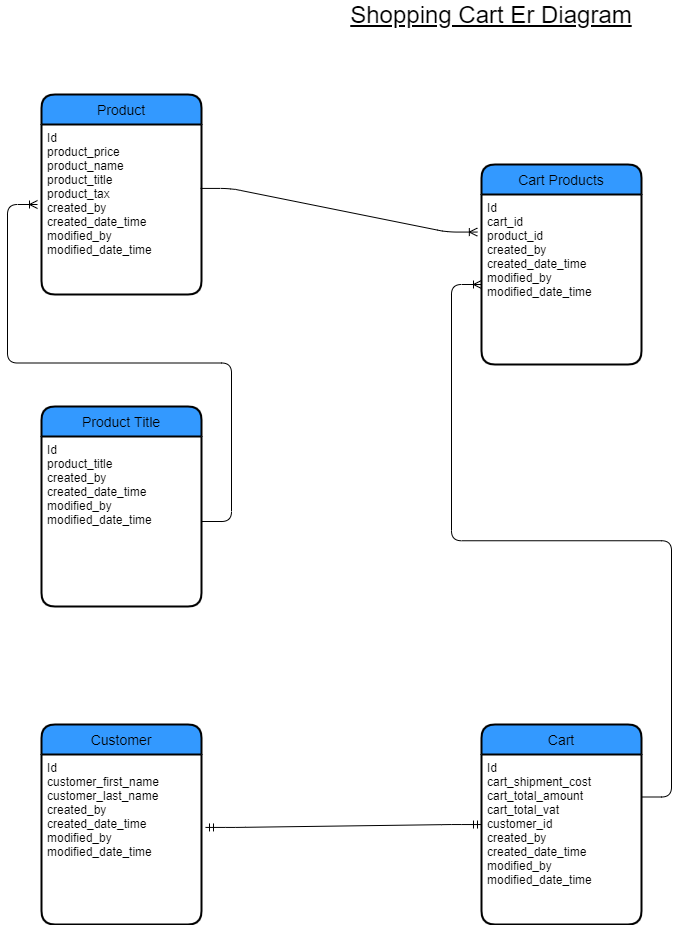

The diagram above was exported from draw.io. Its source (the exported page's mxGraphModel, read from the mxfile embedded in the PNG):
<mxGraphModel dx="1422" dy="705" grid="1" gridSize="10" guides="1" tooltips="1" connect="1" arrows="1" fold="1" page="1" pageScale="1" pageWidth="850" pageHeight="1100" math="0" shadow="0">
  <root>
    <mxCell id="0" />
    <mxCell id="1" parent="0" />
    <mxCell id="Kbs71tO6sBAy45vzF8ZL-1" value="Product" style="swimlane;childLayout=stackLayout;horizontal=1;startSize=30;horizontalStack=0;rounded=1;fontSize=14;fontStyle=0;strokeWidth=2;resizeParent=0;resizeLast=1;shadow=0;dashed=0;align=center;fillColor=#3399FF;" vertex="1" parent="1">
      <mxGeometry x="120" y="130" width="160" height="200" as="geometry" />
    </mxCell>
    <mxCell id="Kbs71tO6sBAy45vzF8ZL-2" value="Id&#10;product_price&#10;product_name&#10;product_title&#10;product_tax&#10;created_by&#10;created_date_time&#10;modified_by&#10;modified_date_time" style="align=left;strokeColor=none;fillColor=none;spacingLeft=4;fontSize=12;verticalAlign=top;resizable=0;rotatable=0;part=1;" vertex="1" parent="Kbs71tO6sBAy45vzF8ZL-1">
      <mxGeometry y="30" width="160" height="170" as="geometry" />
    </mxCell>
    <mxCell id="Kbs71tO6sBAy45vzF8ZL-3" value="Cart Products" style="swimlane;childLayout=stackLayout;horizontal=1;startSize=30;horizontalStack=0;rounded=1;fontSize=14;fontStyle=0;strokeWidth=2;resizeParent=0;resizeLast=1;shadow=0;dashed=0;align=center;fillColor=#3399FF;" vertex="1" parent="1">
      <mxGeometry x="560" y="200" width="160" height="200" as="geometry" />
    </mxCell>
    <mxCell id="Kbs71tO6sBAy45vzF8ZL-4" value="Id&#10;cart_id&#10;product_id&#10;created_by&#10;created_date_time&#10;modified_by&#10;modified_date_time" style="align=left;strokeColor=none;fillColor=none;spacingLeft=4;fontSize=12;verticalAlign=top;resizable=0;rotatable=0;part=1;" vertex="1" parent="Kbs71tO6sBAy45vzF8ZL-3">
      <mxGeometry y="30" width="160" height="170" as="geometry" />
    </mxCell>
    <mxCell id="Kbs71tO6sBAy45vzF8ZL-5" value="Cart" style="swimlane;childLayout=stackLayout;horizontal=1;startSize=30;horizontalStack=0;rounded=1;fontSize=14;fontStyle=0;strokeWidth=2;resizeParent=0;resizeLast=1;shadow=0;dashed=0;align=center;fillColor=#3399FF;" vertex="1" parent="1">
      <mxGeometry x="560" y="760" width="160" height="200" as="geometry" />
    </mxCell>
    <mxCell id="Kbs71tO6sBAy45vzF8ZL-6" value="Id&#10;cart_shipment_cost&#10;cart_total_amount&#10;cart_total_vat&#10;customer_id&#10;created_by&#10;created_date_time&#10;modified_by&#10;modified_date_time" style="align=left;strokeColor=none;fillColor=none;spacingLeft=4;fontSize=12;verticalAlign=top;resizable=0;rotatable=0;part=1;" vertex="1" parent="Kbs71tO6sBAy45vzF8ZL-5">
      <mxGeometry y="30" width="160" height="170" as="geometry" />
    </mxCell>
    <mxCell id="Kbs71tO6sBAy45vzF8ZL-7" value="Customer" style="swimlane;childLayout=stackLayout;horizontal=1;startSize=30;horizontalStack=0;rounded=1;fontSize=14;fontStyle=0;strokeWidth=2;resizeParent=0;resizeLast=1;shadow=0;dashed=0;align=center;fillColor=#3399FF;" vertex="1" parent="1">
      <mxGeometry x="120" y="760" width="160" height="200" as="geometry" />
    </mxCell>
    <mxCell id="Kbs71tO6sBAy45vzF8ZL-8" value="Id&#10;customer_first_name&#10;customer_last_name&#10;created_by&#10;created_date_time&#10;modified_by&#10;modified_date_time" style="align=left;strokeColor=none;fillColor=none;spacingLeft=4;fontSize=12;verticalAlign=top;resizable=0;rotatable=0;part=1;" vertex="1" parent="Kbs71tO6sBAy45vzF8ZL-7">
      <mxGeometry y="30" width="160" height="170" as="geometry" />
    </mxCell>
    <mxCell id="Kbs71tO6sBAy45vzF8ZL-10" value="" style="edgeStyle=entityRelationEdgeStyle;fontSize=12;html=1;endArrow=ERoneToMany;entryX=-0.026;entryY=0.221;entryDx=0;entryDy=0;entryPerimeter=0;exitX=0.994;exitY=0.376;exitDx=0;exitDy=0;exitPerimeter=0;" edge="1" parent="1" target="Kbs71tO6sBAy45vzF8ZL-4" source="Kbs71tO6sBAy45vzF8ZL-2">
      <mxGeometry width="100" height="100" relative="1" as="geometry">
        <mxPoint x="280" y="310" as="sourcePoint" />
        <mxPoint x="460" y="260" as="targetPoint" />
      </mxGeometry>
    </mxCell>
    <mxCell id="Kbs71tO6sBAy45vzF8ZL-11" value="" style="edgeStyle=entityRelationEdgeStyle;fontSize=12;html=1;endArrow=ERoneToMany;exitX=1;exitY=0.25;exitDx=0;exitDy=0;" edge="1" parent="1" source="Kbs71tO6sBAy45vzF8ZL-6">
      <mxGeometry width="100" height="100" relative="1" as="geometry">
        <mxPoint x="460" y="420" as="sourcePoint" />
        <mxPoint x="560" y="320" as="targetPoint" />
      </mxGeometry>
    </mxCell>
    <mxCell id="Kbs71tO6sBAy45vzF8ZL-13" value="&lt;font style=&quot;font-size: 24px&quot;&gt;&lt;u&gt;Shopping Cart Er Diagram&lt;/u&gt;&lt;/font&gt;" style="text;html=1;strokeColor=none;fillColor=none;align=center;verticalAlign=middle;whiteSpace=wrap;rounded=0;fontSize=20;" vertex="1" parent="1">
      <mxGeometry x="420" y="40" width="300" height="20" as="geometry" />
    </mxCell>
    <mxCell id="Kbs71tO6sBAy45vzF8ZL-14" value="Product Title" style="swimlane;childLayout=stackLayout;horizontal=1;startSize=30;horizontalStack=0;rounded=1;fontSize=14;fontStyle=0;strokeWidth=2;resizeParent=0;resizeLast=1;shadow=0;dashed=0;align=center;fillColor=#3399FF;" vertex="1" parent="1">
      <mxGeometry x="120" y="442" width="160" height="200" as="geometry" />
    </mxCell>
    <mxCell id="Kbs71tO6sBAy45vzF8ZL-15" value="Id&#10;product_title&#10;created_by&#10;created_date_time&#10;modified_by&#10;modified_date_time&#10;&#10;&#10;&#10;&#10;&#10;&#10;" style="align=left;strokeColor=none;fillColor=none;spacingLeft=4;fontSize=12;verticalAlign=top;resizable=0;rotatable=0;part=1;" vertex="1" parent="Kbs71tO6sBAy45vzF8ZL-14">
      <mxGeometry y="30" width="160" height="170" as="geometry" />
    </mxCell>
    <mxCell id="Kbs71tO6sBAy45vzF8ZL-16" value="" style="edgeStyle=entityRelationEdgeStyle;fontSize=12;html=1;endArrow=ERmandOne;startArrow=ERmandOne;entryX=0;entryY=0.412;entryDx=0;entryDy=0;entryPerimeter=0;exitX=1.025;exitY=0.429;exitDx=0;exitDy=0;exitPerimeter=0;" edge="1" parent="1" source="Kbs71tO6sBAy45vzF8ZL-8" target="Kbs71tO6sBAy45vzF8ZL-6">
      <mxGeometry width="100" height="100" relative="1" as="geometry">
        <mxPoint x="370" y="920" as="sourcePoint" />
        <mxPoint x="470" y="820" as="targetPoint" />
      </mxGeometry>
    </mxCell>
    <mxCell id="Kbs71tO6sBAy45vzF8ZL-19" value="" style="edgeStyle=entityRelationEdgeStyle;fontSize=12;html=1;endArrow=ERoneToMany;exitX=1;exitY=0.5;exitDx=0;exitDy=0;" edge="1" parent="1" source="Kbs71tO6sBAy45vzF8ZL-15">
      <mxGeometry width="100" height="100" relative="1" as="geometry">
        <mxPoint x="296" y="557" as="sourcePoint" />
        <mxPoint x="116" y="240" as="targetPoint" />
      </mxGeometry>
    </mxCell>
  </root>
</mxGraphModel>